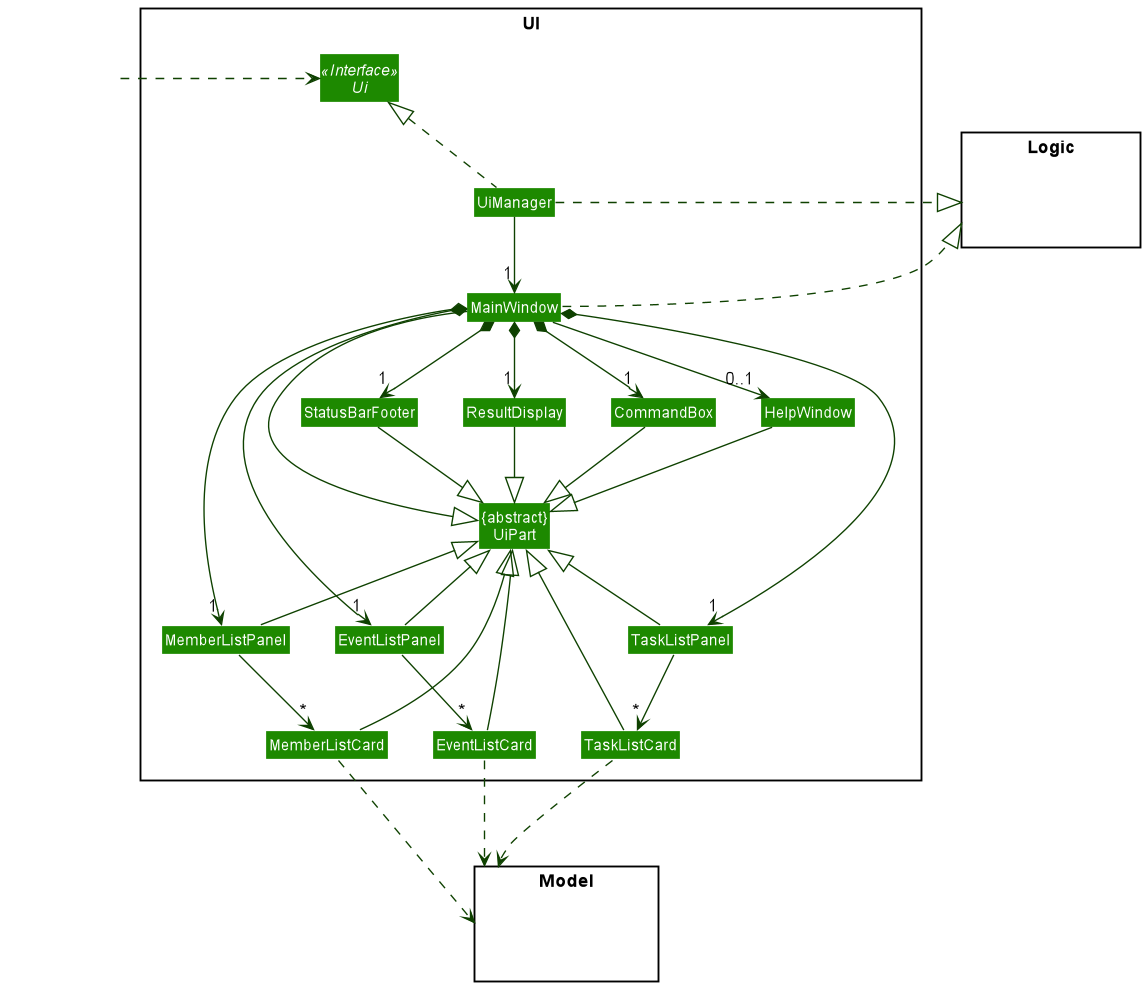

The diagram above was rendered by PlantUML. Its source (embedded in the PNG):
@startuml
!include style.puml
skinparam arrowThickness 1.1
skinparam arrowColor UI_COLOR_T4
skinparam classBackgroundColor UI_COLOR

package UI <<Rectangle>>{
Interface Ui <<Interface>>
Class "{abstract}\nUiPart" as UiPart
Class UiManager
Class MainWindow
Class HelpWindow
Class ResultDisplay
Class MemberListPanel
Class MemberListCard
Class StatusBarFooter
Class CommandBox
Class EventListPanel
Class EventListCard
Class TaskListPanel
Class TaskListCard
}

package Model <<Rectangle>> {
Class HiddenModel #FFFFFF
}

package Logic <<Rectangle>> {
Class HiddenLogic #FFFFFF
}

Class HiddenOutside #FFFFFF
HiddenOutside .right..> Ui

UiManager .right.|> Logic
MainWindow .right.|> Logic
Logic -[hidden]down- UiManager

UiManager .up.|> Ui
UiManager -down-> "1" MainWindow
MainWindow -right-|> UiPart
MainWindow *-down-> "1" MemberListPanel
MainWindow *-down-> "1" EventListPanel
MainWindow *-down-> "1" TaskListPanel
MainWindow *-right-> "1" StatusBarFooter
MainWindow *-right->  "1" CommandBox
MainWindow *-right-> "1" ResultDisplay
MainWindow --> "0..1" HelpWindow

StatusBarFooter -[hidden]left- HelpWindow
ResultDisplay -[hidden]left- StatusBarFooter
CommandBox -[hidden]left- ResultDisplay
EventListPanel -[hidden]left- MemberListPanel
TaskListPanel -[hidden]left- MemberListPanel

ResultDisplay --|> UiPart
CommandBox --|> UiPart
StatusBarFooter --|> UiPart
HelpWindow --|> UiPart
MemberListPanel -up-|> UiPart
MemberListCard -up-|> UiPart
EventListPanel -up-|> UiPart
EventListCard -up-|> UiPart
TaskListPanel -up-|> UiPart
TaskListCard -up-|> UiPart

MemberListPanel -down-> "*" MemberListCard
EventListPanel -down-> "*" EventListCard
TaskListPanel -down-> "*" TaskListCard

EventListCard -..> Model
MemberListCard -..> Model
TaskListCard -..> Model
@enduml